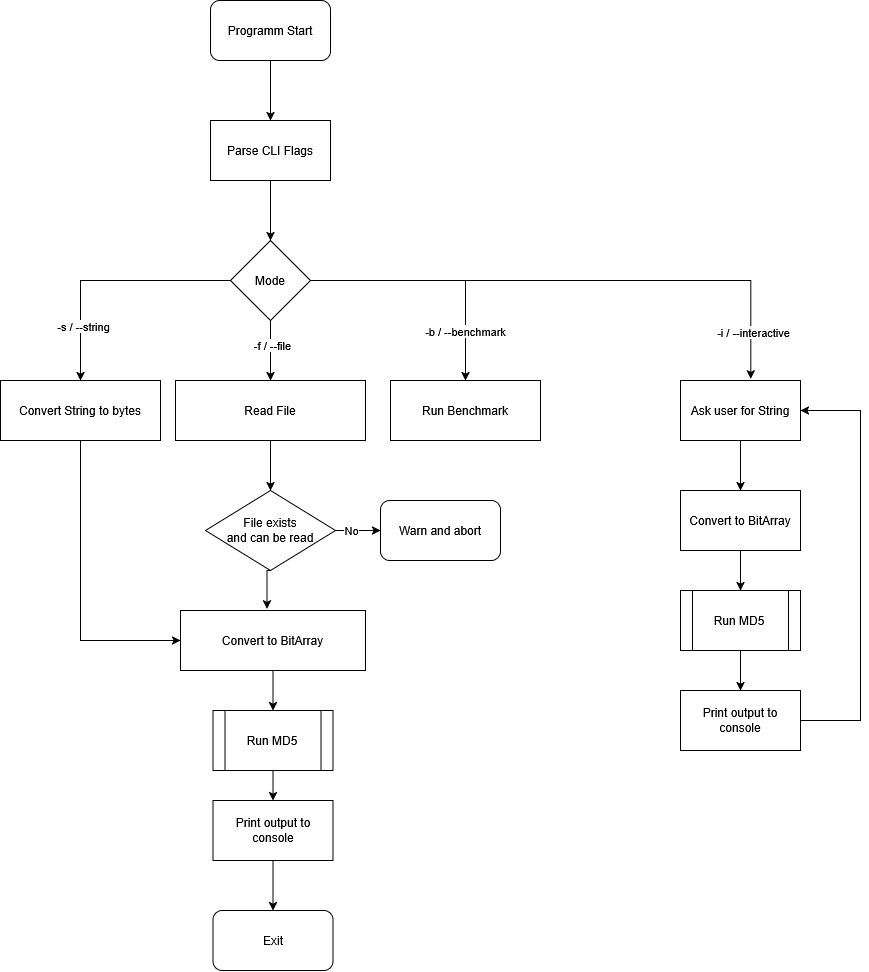

The diagram above was exported from draw.io. Its source (the exported page's mxGraphModel, read from the mxfile embedded in the PNG):
<mxGraphModel dx="1684" dy="1004" grid="1" gridSize="10" guides="1" tooltips="1" connect="1" arrows="1" fold="1" page="1" pageScale="1" pageWidth="4681" pageHeight="3300" math="0" shadow="0">
  <root>
    <mxCell id="0" />
    <mxCell id="1" parent="0" />
    <mxCell id="Nb3b6SXCKIF0zFnwSeX_-7" edge="1" parent="1" source="Nb3b6SXCKIF0zFnwSeX_-4" style="edgeStyle=orthogonalEdgeStyle;rounded=0;orthogonalLoop=1;jettySize=auto;html=1;exitX=0.5;exitY=1;exitDx=0;exitDy=0;entryX=0.5;entryY=0;entryDx=0;entryDy=0;" target="Nb3b6SXCKIF0zFnwSeX_-5">
      <mxGeometry relative="1" as="geometry" />
    </mxCell>
    <mxCell id="Nb3b6SXCKIF0zFnwSeX_-4" parent="1" style="rounded=1;whiteSpace=wrap;html=1;" value="Programm Start" vertex="1">
      <mxGeometry height="60" width="120" x="220" y="160" as="geometry" />
    </mxCell>
    <mxCell id="Nb3b6SXCKIF0zFnwSeX_-8" edge="1" parent="1" source="Nb3b6SXCKIF0zFnwSeX_-5" style="edgeStyle=orthogonalEdgeStyle;rounded=0;orthogonalLoop=1;jettySize=auto;html=1;exitX=0.5;exitY=1;exitDx=0;exitDy=0;entryX=0.5;entryY=0;entryDx=0;entryDy=0;" target="Nb3b6SXCKIF0zFnwSeX_-6">
      <mxGeometry relative="1" as="geometry" />
    </mxCell>
    <mxCell id="Nb3b6SXCKIF0zFnwSeX_-5" parent="1" style="rounded=0;whiteSpace=wrap;html=1;" value="Parse CLI Flags" vertex="1">
      <mxGeometry height="60" width="120" x="220" y="280" as="geometry" />
    </mxCell>
    <mxCell id="Nb3b6SXCKIF0zFnwSeX_-15" edge="1" parent="1" source="Nb3b6SXCKIF0zFnwSeX_-6" style="edgeStyle=orthogonalEdgeStyle;rounded=0;orthogonalLoop=1;jettySize=auto;html=1;exitX=0;exitY=0.5;exitDx=0;exitDy=0;entryX=0.5;entryY=0;entryDx=0;entryDy=0;" target="Nb3b6SXCKIF0zFnwSeX_-9">
      <mxGeometry relative="1" as="geometry" />
    </mxCell>
    <mxCell id="Nb3b6SXCKIF0zFnwSeX_-24" connectable="0" parent="Nb3b6SXCKIF0zFnwSeX_-15" style="edgeLabel;html=1;align=center;verticalAlign=middle;resizable=0;points=[];" value="-s / --string" vertex="1">
      <mxGeometry relative="1" x="0.566" y="2" as="geometry">
        <mxPoint as="offset" />
      </mxGeometry>
    </mxCell>
    <mxCell id="Nb3b6SXCKIF0zFnwSeX_-16" edge="1" parent="1" source="Nb3b6SXCKIF0zFnwSeX_-6" style="edgeStyle=orthogonalEdgeStyle;rounded=0;orthogonalLoop=1;jettySize=auto;html=1;exitX=0.5;exitY=1;exitDx=0;exitDy=0;entryX=0.5;entryY=0;entryDx=0;entryDy=0;" target="Nb3b6SXCKIF0zFnwSeX_-10">
      <mxGeometry relative="1" as="geometry" />
    </mxCell>
    <mxCell id="Nb3b6SXCKIF0zFnwSeX_-22" connectable="0" parent="Nb3b6SXCKIF0zFnwSeX_-16" style="edgeLabel;html=1;align=center;verticalAlign=middle;resizable=0;points=[];" value="-f / --file" vertex="1">
      <mxGeometry relative="1" x="-0.175" y="1" as="geometry">
        <mxPoint as="offset" />
      </mxGeometry>
    </mxCell>
    <mxCell id="Nb3b6SXCKIF0zFnwSeX_-17" edge="1" parent="1" source="Nb3b6SXCKIF0zFnwSeX_-6" style="edgeStyle=orthogonalEdgeStyle;rounded=0;orthogonalLoop=1;jettySize=auto;html=1;exitX=1;exitY=0.5;exitDx=0;exitDy=0;entryX=0.5;entryY=0;entryDx=0;entryDy=0;" target="Nb3b6SXCKIF0zFnwSeX_-12">
      <mxGeometry relative="1" as="geometry" />
    </mxCell>
    <mxCell id="Nb3b6SXCKIF0zFnwSeX_-19" connectable="0" parent="Nb3b6SXCKIF0zFnwSeX_-17" style="edgeLabel;html=1;align=center;verticalAlign=middle;resizable=0;points=[];" value="-b / --benchmark" vertex="1">
      <mxGeometry relative="1" x="0.6137" y="-1" as="geometry">
        <mxPoint as="offset" />
      </mxGeometry>
    </mxCell>
    <mxCell id="Nb3b6SXCKIF0zFnwSeX_-6" parent="1" style="rhombus;whiteSpace=wrap;html=1;" value="Mode" vertex="1">
      <mxGeometry height="80" width="80" x="240" y="400" as="geometry" />
    </mxCell>
    <mxCell id="Nb3b6SXCKIF0zFnwSeX_-32" edge="1" parent="1" source="Nb3b6SXCKIF0zFnwSeX_-9" style="edgeStyle=orthogonalEdgeStyle;rounded=0;orthogonalLoop=1;jettySize=auto;html=1;exitX=0.5;exitY=1;exitDx=0;exitDy=0;entryX=0;entryY=0.5;entryDx=0;entryDy=0;" target="Nb3b6SXCKIF0zFnwSeX_-30">
      <mxGeometry relative="1" as="geometry" />
    </mxCell>
    <mxCell id="Nb3b6SXCKIF0zFnwSeX_-9" parent="1" style="rounded=0;whiteSpace=wrap;html=1;" value="Convert String to bytes" vertex="1">
      <mxGeometry height="60" width="160" x="10" y="540" as="geometry" />
    </mxCell>
    <mxCell id="Nb3b6SXCKIF0zFnwSeX_-26" edge="1" parent="1" source="Nb3b6SXCKIF0zFnwSeX_-10" style="edgeStyle=orthogonalEdgeStyle;rounded=0;orthogonalLoop=1;jettySize=auto;html=1;exitX=0.5;exitY=1;exitDx=0;exitDy=0;entryX=0.5;entryY=0;entryDx=0;entryDy=0;" target="Nb3b6SXCKIF0zFnwSeX_-25">
      <mxGeometry relative="1" as="geometry" />
    </mxCell>
    <mxCell id="Nb3b6SXCKIF0zFnwSeX_-10" parent="1" style="rounded=0;whiteSpace=wrap;html=1;" value="Read File" vertex="1">
      <mxGeometry height="60" width="190" x="185" y="540" as="geometry" />
    </mxCell>
    <mxCell id="Nb3b6SXCKIF0zFnwSeX_-12" parent="1" style="rounded=0;whiteSpace=wrap;html=1;" value="Run Benchmark" vertex="1">
      <mxGeometry height="60" width="150" x="400" y="540" as="geometry" />
    </mxCell>
    <mxCell id="Nb3b6SXCKIF0zFnwSeX_-36" edge="1" parent="1" source="Nb3b6SXCKIF0zFnwSeX_-13" style="edgeStyle=orthogonalEdgeStyle;rounded=0;orthogonalLoop=1;jettySize=auto;html=1;exitX=0.5;exitY=1;exitDx=0;exitDy=0;entryX=0.5;entryY=0;entryDx=0;entryDy=0;" target="Nb3b6SXCKIF0zFnwSeX_-33">
      <mxGeometry relative="1" as="geometry" />
    </mxCell>
    <mxCell id="Nb3b6SXCKIF0zFnwSeX_-13" parent="1" style="rounded=0;whiteSpace=wrap;html=1;" value="Ask user for String" vertex="1">
      <mxGeometry height="60" width="120" x="690" y="540" as="geometry" />
    </mxCell>
    <mxCell id="Nb3b6SXCKIF0zFnwSeX_-18" edge="1" parent="1" source="Nb3b6SXCKIF0zFnwSeX_-6" style="edgeStyle=orthogonalEdgeStyle;rounded=0;orthogonalLoop=1;jettySize=auto;html=1;exitX=1;exitY=0.5;exitDx=0;exitDy=0;entryX=0.586;entryY=-0.026;entryDx=0;entryDy=0;entryPerimeter=0;" target="Nb3b6SXCKIF0zFnwSeX_-13">
      <mxGeometry relative="1" as="geometry" />
    </mxCell>
    <mxCell id="Nb3b6SXCKIF0zFnwSeX_-20" connectable="0" parent="Nb3b6SXCKIF0zFnwSeX_-18" style="edgeLabel;html=1;align=center;verticalAlign=middle;resizable=0;points=[];" value="-i / --interactive" vertex="1">
      <mxGeometry relative="1" x="0.8267" y="2" as="geometry">
        <mxPoint as="offset" />
      </mxGeometry>
    </mxCell>
    <mxCell id="Nb3b6SXCKIF0zFnwSeX_-28" edge="1" parent="1" source="Nb3b6SXCKIF0zFnwSeX_-25" style="edgeStyle=orthogonalEdgeStyle;rounded=0;orthogonalLoop=1;jettySize=auto;html=1;exitX=1;exitY=0.5;exitDx=0;exitDy=0;entryX=0;entryY=0.5;entryDx=0;entryDy=0;" target="Nb3b6SXCKIF0zFnwSeX_-27">
      <mxGeometry relative="1" as="geometry" />
    </mxCell>
    <mxCell id="Nb3b6SXCKIF0zFnwSeX_-29" connectable="0" parent="Nb3b6SXCKIF0zFnwSeX_-28" style="edgeLabel;html=1;align=center;verticalAlign=middle;resizable=0;points=[];" value="No" vertex="1">
      <mxGeometry relative="1" x="-0.3185" y="1" as="geometry">
        <mxPoint as="offset" />
      </mxGeometry>
    </mxCell>
    <mxCell id="Nb3b6SXCKIF0zFnwSeX_-25" parent="1" style="rhombus;whiteSpace=wrap;html=1;" value="&lt;div&gt;File exists&lt;/div&gt;&lt;div&gt;and can be read&lt;/div&gt;" vertex="1">
      <mxGeometry height="80" width="130" x="215" y="650" as="geometry" />
    </mxCell>
    <mxCell id="Nb3b6SXCKIF0zFnwSeX_-27" parent="1" style="rounded=1;whiteSpace=wrap;html=1;" value="Warn and abort" vertex="1">
      <mxGeometry height="60" width="120" x="390" y="660" as="geometry" />
    </mxCell>
    <mxCell id="Nb3b6SXCKIF0zFnwSeX_-42" edge="1" parent="1" source="Nb3b6SXCKIF0zFnwSeX_-30" style="edgeStyle=orthogonalEdgeStyle;rounded=0;orthogonalLoop=1;jettySize=auto;html=1;exitX=0.5;exitY=1;exitDx=0;exitDy=0;entryX=0.5;entryY=0;entryDx=0;entryDy=0;">
      <mxGeometry relative="1" as="geometry">
        <mxPoint x="282.5" y="870" as="targetPoint" />
      </mxGeometry>
    </mxCell>
    <mxCell id="Nb3b6SXCKIF0zFnwSeX_-30" parent="1" style="rounded=0;whiteSpace=wrap;html=1;" value="Convert to BitArray" vertex="1">
      <mxGeometry height="60" width="185" x="190" y="770" as="geometry" />
    </mxCell>
    <mxCell id="Nb3b6SXCKIF0zFnwSeX_-31" edge="1" parent="1" source="Nb3b6SXCKIF0zFnwSeX_-25" style="edgeStyle=orthogonalEdgeStyle;rounded=0;orthogonalLoop=1;jettySize=auto;html=1;exitX=0.5;exitY=1;exitDx=0;exitDy=0;entryX=0.468;entryY=-0.026;entryDx=0;entryDy=0;entryPerimeter=0;" target="Nb3b6SXCKIF0zFnwSeX_-30">
      <mxGeometry relative="1" as="geometry" />
    </mxCell>
    <mxCell id="Nb3b6SXCKIF0zFnwSeX_-37" edge="1" parent="1" source="Nb3b6SXCKIF0zFnwSeX_-33" style="edgeStyle=orthogonalEdgeStyle;rounded=0;orthogonalLoop=1;jettySize=auto;html=1;exitX=0.5;exitY=1;exitDx=0;exitDy=0;entryX=0.5;entryY=0;entryDx=0;entryDy=0;">
      <mxGeometry relative="1" as="geometry">
        <mxPoint x="750" y="750" as="targetPoint" />
      </mxGeometry>
    </mxCell>
    <mxCell id="Nb3b6SXCKIF0zFnwSeX_-33" parent="1" style="rounded=0;whiteSpace=wrap;html=1;" value="Convert to BitArray" vertex="1">
      <mxGeometry height="60" width="120" x="690" y="650" as="geometry" />
    </mxCell>
    <mxCell id="Nb3b6SXCKIF0zFnwSeX_-38" edge="1" parent="1" style="edgeStyle=orthogonalEdgeStyle;rounded=0;orthogonalLoop=1;jettySize=auto;html=1;exitX=0.5;exitY=1;exitDx=0;exitDy=0;entryX=0.5;entryY=0;entryDx=0;entryDy=0;" target="Nb3b6SXCKIF0zFnwSeX_-35">
      <mxGeometry relative="1" as="geometry">
        <mxPoint x="750" y="810" as="sourcePoint" />
      </mxGeometry>
    </mxCell>
    <mxCell id="Nb3b6SXCKIF0zFnwSeX_-39" edge="1" parent="1" source="Nb3b6SXCKIF0zFnwSeX_-35" style="edgeStyle=orthogonalEdgeStyle;rounded=0;orthogonalLoop=1;jettySize=auto;html=1;exitX=1;exitY=0.5;exitDx=0;exitDy=0;entryX=1;entryY=0.5;entryDx=0;entryDy=0;" target="Nb3b6SXCKIF0zFnwSeX_-13">
      <mxGeometry relative="1" as="geometry">
        <Array as="points">
          <mxPoint x="870" y="880" />
          <mxPoint x="870" y="570" />
        </Array>
      </mxGeometry>
    </mxCell>
    <mxCell id="Nb3b6SXCKIF0zFnwSeX_-35" parent="1" style="rounded=0;whiteSpace=wrap;html=1;" value="Print output to console" vertex="1">
      <mxGeometry height="60" width="120" x="690" y="850" as="geometry" />
    </mxCell>
    <mxCell id="Nb3b6SXCKIF0zFnwSeX_-43" edge="1" parent="1" style="edgeStyle=orthogonalEdgeStyle;rounded=0;orthogonalLoop=1;jettySize=auto;html=1;exitX=0.5;exitY=1;exitDx=0;exitDy=0;entryX=0.5;entryY=0;entryDx=0;entryDy=0;" target="Nb3b6SXCKIF0zFnwSeX_-41">
      <mxGeometry relative="1" as="geometry">
        <mxPoint x="282.5" y="930" as="sourcePoint" />
      </mxGeometry>
    </mxCell>
    <mxCell id="Nb3b6SXCKIF0zFnwSeX_-45" edge="1" parent="1" source="Nb3b6SXCKIF0zFnwSeX_-41" style="edgeStyle=orthogonalEdgeStyle;rounded=0;orthogonalLoop=1;jettySize=auto;html=1;exitX=0.5;exitY=1;exitDx=0;exitDy=0;entryX=0.5;entryY=0;entryDx=0;entryDy=0;" target="Nb3b6SXCKIF0zFnwSeX_-44">
      <mxGeometry relative="1" as="geometry" />
    </mxCell>
    <mxCell id="Nb3b6SXCKIF0zFnwSeX_-41" parent="1" style="rounded=0;whiteSpace=wrap;html=1;" value="Print output to console" vertex="1">
      <mxGeometry height="60" width="120" x="222.5" y="960" as="geometry" />
    </mxCell>
    <mxCell id="Nb3b6SXCKIF0zFnwSeX_-44" parent="1" style="rounded=1;whiteSpace=wrap;html=1;" value="Exit" vertex="1">
      <mxGeometry height="60" width="120" x="222.5" y="1070" as="geometry" />
    </mxCell>
    <mxCell id="Nb3b6SXCKIF0zFnwSeX_-47" parent="1" style="shape=process;whiteSpace=wrap;html=1;backgroundOutline=1;" value="Run MD5" vertex="1">
      <mxGeometry height="60" width="120" x="222.5" y="870" as="geometry" />
    </mxCell>
    <mxCell id="Nb3b6SXCKIF0zFnwSeX_-48" parent="1" style="shape=process;whiteSpace=wrap;html=1;backgroundOutline=1;" value="Run MD5" vertex="1">
      <mxGeometry height="60" width="120" x="690" y="750" as="geometry" />
    </mxCell>
  </root>
</mxGraphModel>